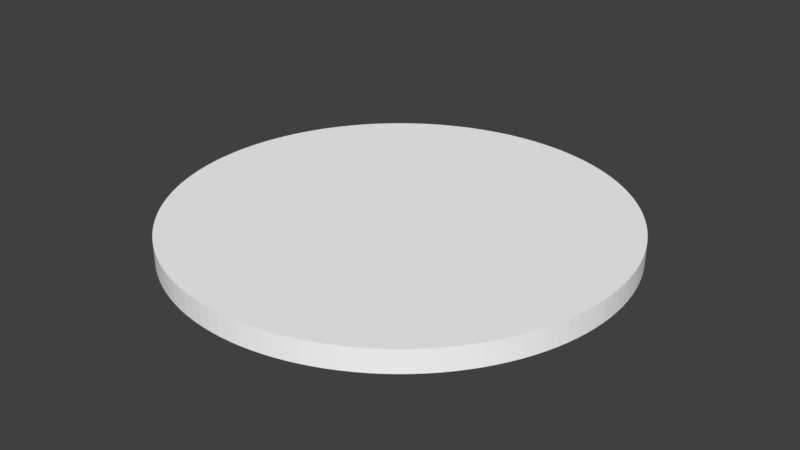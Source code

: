 # Source: cylinder.blend  (saved by Blender 2.79.0; exported with 4.5.12 LTS)
import bpy
from mathutils import Matrix  # noqa: F401  (used for matrix-valued properties, if any)

bpy.ops.wm.read_factory_settings(use_empty=True)
scene = bpy.context.scene
scene.name = 'Scene'

# ---- collections
col_collection_1 = bpy.data.collections.new('Collection 1'); scene.collection.children.link(col_collection_1)

# ---- materials (node trees are filled in below, after node groups)
mat_floor_material = bpy.data.materials.new('Floor Material')
mat_floor_material.alpha_threshold = 0.0
mat_floor_material.use_transparent_shadow = False
mat_floor_material.diffuse_color = (1.0, 1.0, 1.0, 1.0)
mat_floor_material.roughness = 0.5
mat_floor_material.specular_intensity = 0.0

# ---- material node trees

# ---- world
world_world = bpy.data.worlds.new('World'); scene.world = world_world
world_world.color = (0.05088, 0.05088, 0.05088)
world_world.use_sun_shadow = False
world_world.sun_shadow_jitter_overblur = 0.0
world_world.cycles.sampling_method = 'MANUAL'

# ---- meshes
me_cylinder = bpy.data.meshes.new('Cylinder')
me_cylinder.from_pydata([(0.0, 1.0, -0.5), (0.0, 1.0, 0.5), (0.04907, 0.9988, -0.5), (0.04907, 0.9988, 0.5), (0.09802, 0.9952, -0.5), (0.09802, 0.9952, 0.5), (0.1467, 0.9892, -0.5), (0.1467, 0.9892, 0.5), (0.1951, 0.9808, -0.5), (0.1951, 0.9808, 0.5), (0.243, 0.97, -0.5), (0.243, 0.97, 0.5), (0.2903, 0.9569, -0.5), (0.2903, 0.9569, 0.5), (0.3369, 0.9415, -0.5), (0.3369, 0.9415, 0.5), (0.3827, 0.9239, -0.5), (0.3827, 0.9239, 0.5), (0.4276, 0.904, -0.5), (0.4276, 0.904, 0.5), (0.4714, 0.8819, -0.5), (0.4714, 0.8819, 0.5), (0.5141, 0.8577, -0.5), (0.5141, 0.8577, 0.5), (0.5556, 0.8315, -0.5), (0.5556, 0.8315, 0.5), (0.5957, 0.8032, -0.5), (0.5957, 0.8032, 0.5), (0.6344, 0.773, -0.5), (0.6344, 0.773, 0.5), (0.6716, 0.741, -0.5), (0.6716, 0.741, 0.5), (0.7071, 0.7071, -0.5), (0.7071, 0.7071, 0.5), (0.741, 0.6716, -0.5), (0.741, 0.6716, 0.5), (0.773, 0.6344, -0.5), (0.773, 0.6344, 0.5), (0.8032, 0.5957, -0.5), (0.8032, 0.5957, 0.5), (0.8315, 0.5556, -0.5), (0.8315, 0.5556, 0.5), (0.8577, 0.5141, -0.5), (0.8577, 0.5141, 0.5), (0.8819, 0.4714, -0.5), (0.8819, 0.4714, 0.5), (0.904, 0.4276, -0.5), (0.904, 0.4276, 0.5), (0.9239, 0.3827, -0.5), (0.9239, 0.3827, 0.5), (0.9415, 0.3369, -0.5), (0.9415, 0.3369, 0.5), (0.9569, 0.2903, -0.5), (0.9569, 0.2903, 0.5), (0.97, 0.243, -0.5), (0.97, 0.243, 0.5), (0.9808, 0.1951, -0.5), (0.9808, 0.1951, 0.5), (0.9892, 0.1467, -0.5), (0.9892, 0.1467, 0.5), (0.9952, 0.09802, -0.5), (0.9952, 0.09802, 0.5), (0.9988, 0.04907, -0.5), (0.9988, 0.04907, 0.5), (1.0, -4.013e-07, -0.5), (1.0, -4.013e-07, 0.5), (0.9988, -0.04907, -0.5), (0.9988, -0.04907, 0.5), (0.9952, -0.09802, -0.5), (0.9952, -0.09802, 0.5), (0.9892, -0.1467, -0.5), (0.9892, -0.1467, 0.5), (0.9808, -0.1951, -0.5), (0.9808, -0.1951, 0.5), (0.97, -0.243, -0.5), (0.97, -0.243, 0.5), (0.9569, -0.2903, -0.5), (0.9569, -0.2903, 0.5), (0.9415, -0.3369, -0.5), (0.9415, -0.3369, 0.5), (0.9239, -0.3827, -0.5), (0.9239, -0.3827, 0.5), (0.904, -0.4276, -0.5), (0.904, -0.4276, 0.5), (0.8819, -0.4714, -0.5), (0.8819, -0.4714, 0.5), (0.8577, -0.5141, -0.5), (0.8577, -0.5141, 0.5), (0.8315, -0.5556, -0.5), (0.8315, -0.5556, 0.5), (0.8032, -0.5957, -0.5), (0.8032, -0.5957, 0.5), (0.773, -0.6344, -0.5), (0.773, -0.6344, 0.5), (0.741, -0.6716, -0.5), (0.741, -0.6716, 0.5), (0.7071, -0.7071, -0.5), (0.7071, -0.7071, 0.5), (0.6716, -0.741, -0.5), (0.6716, -0.741, 0.5), (0.6344, -0.773, -0.5), (0.6344, -0.773, 0.5), (0.5957, -0.8032, -0.5), (0.5957, -0.8032, 0.5), (0.5556, -0.8315, -0.5), (0.5556, -0.8315, 0.5), (0.5141, -0.8577, -0.5), (0.5141, -0.8577, 0.5), (0.4714, -0.8819, -0.5), (0.4714, -0.8819, 0.5), (0.4276, -0.904, -0.5), (0.4276, -0.904, 0.5), (0.3827, -0.9239, -0.5), (0.3827, -0.9239, 0.5), (0.3369, -0.9415, -0.5), (0.3369, -0.9415, 0.5), (0.2903, -0.9569, -0.5), (0.2903, -0.9569, 0.5), (0.243, -0.97, -0.5), (0.243, -0.97, 0.5), (0.1951, -0.9808, -0.5), (0.1951, -0.9808, 0.5), (0.1467, -0.9892, -0.5), (0.1467, -0.9892, 0.5), (0.09802, -0.9952, -0.5), (0.09802, -0.9952, 0.5), (0.04907, -0.9988, -0.5), (0.04907, -0.9988, 0.5), (1.82e-06, -1.0, -0.5), (1.82e-06, -1.0, 0.5), (-0.04907, -0.9988, -0.5), (-0.04907, -0.9988, 0.5), (-0.09802, -0.9952, -0.5), (-0.09802, -0.9952, 0.5), (-0.1467, -0.9892, -0.5), (-0.1467, -0.9892, 0.5), (-0.1951, -0.9808, -0.5), (-0.1951, -0.9808, 0.5), (-0.243, -0.97, -0.5), (-0.243, -0.97, 0.5), (-0.2903, -0.9569, -0.5), (-0.2903, -0.9569, 0.5), (-0.3369, -0.9415, -0.5), (-0.3369, -0.9415, 0.5), (-0.3827, -0.9239, -0.5), (-0.3827, -0.9239, 0.5), (-0.4276, -0.904, -0.5), (-0.4276, -0.904, 0.5), (-0.4714, -0.8819, -0.5), (-0.4714, -0.8819, 0.5), (-0.5141, -0.8577, -0.5), (-0.5141, -0.8577, 0.5), (-0.5556, -0.8315, -0.5), (-0.5556, -0.8315, 0.5), (-0.5957, -0.8032, -0.5), (-0.5957, -0.8032, 0.5), (-0.6344, -0.773, -0.5), (-0.6344, -0.773, 0.5), (-0.6716, -0.741, -0.5), (-0.6716, -0.741, 0.5), (-0.7071, -0.7071, -0.5), (-0.7071, -0.7071, 0.5), (-0.7409, -0.6716, -0.5), (-0.7409, -0.6716, 0.5), (-0.773, -0.6344, -0.5), (-0.773, -0.6344, 0.5), (-0.8032, -0.5957, -0.5), (-0.8032, -0.5957, 0.5), (-0.8315, -0.5556, -0.5), (-0.8315, -0.5556, 0.5), (-0.8577, -0.5141, -0.5), (-0.8577, -0.5141, 0.5), (-0.8819, -0.4714, -0.5), (-0.8819, -0.4714, 0.5), (-0.904, -0.4276, -0.5), (-0.904, -0.4276, 0.5), (-0.9239, -0.3827, -0.5), (-0.9239, -0.3827, 0.5), (-0.9415, -0.3369, -0.5), (-0.9415, -0.3369, 0.5), (-0.9569, -0.2903, -0.5), (-0.9569, -0.2903, 0.5), (-0.97, -0.243, -0.5), (-0.97, -0.243, 0.5), (-0.9808, -0.1951, -0.5), (-0.9808, -0.1951, 0.5), (-0.9892, -0.1467, -0.5), (-0.9892, -0.1467, 0.5), (-0.9952, -0.09802, -0.5), (-0.9952, -0.09802, 0.5), (-0.9988, -0.04907, -0.5), (-0.9988, -0.04907, 0.5), (-1.0, -1.419e-06, -0.5), (-1.0, -1.419e-06, 0.5), (-0.9988, 0.04907, -0.5), (-0.9988, 0.04907, 0.5), (-0.9952, 0.09802, -0.5), (-0.9952, 0.09802, 0.5), (-0.9892, 0.1467, -0.5), (-0.9892, 0.1467, 0.5), (-0.9808, 0.1951, -0.5), (-0.9808, 0.1951, 0.5), (-0.97, 0.243, -0.5), (-0.97, 0.243, 0.5), (-0.9569, 0.2903, -0.5), (-0.9569, 0.2903, 0.5), (-0.9415, 0.3369, -0.5), (-0.9415, 0.3369, 0.5), (-0.9239, 0.3827, -0.5), (-0.9239, 0.3827, 0.5), (-0.904, 0.4276, -0.5), (-0.904, 0.4276, 0.5), (-0.8819, 0.4714, -0.5), (-0.8819, 0.4714, 0.5), (-0.8577, 0.5141, -0.5), (-0.8577, 0.5141, 0.5), (-0.8315, 0.5556, -0.5), (-0.8315, 0.5556, 0.5), (-0.8032, 0.5957, -0.5), (-0.8032, 0.5957, 0.5), (-0.773, 0.6344, -0.5), (-0.773, 0.6344, 0.5), (-0.741, 0.6716, -0.5), (-0.741, 0.6716, 0.5), (-0.7071, 0.7071, -0.5), (-0.7071, 0.7071, 0.5), (-0.6716, 0.741, -0.5), (-0.6716, 0.741, 0.5), (-0.6344, 0.773, -0.5), (-0.6344, 0.773, 0.5), (-0.5957, 0.8032, -0.5), (-0.5957, 0.8032, 0.5), (-0.5556, 0.8315, -0.5), (-0.5556, 0.8315, 0.5), (-0.5141, 0.8577, -0.5), (-0.5141, 0.8577, 0.5), (-0.4714, 0.8819, -0.5), (-0.4714, 0.8819, 0.5), (-0.4276, 0.904, -0.5), (-0.4276, 0.904, 0.5), (-0.3827, 0.9239, -0.5), (-0.3827, 0.9239, 0.5), (-0.3369, 0.9415, -0.5), (-0.3369, 0.9415, 0.5), (-0.2903, 0.9569, -0.5), (-0.2903, 0.9569, 0.5), (-0.243, 0.97, -0.5), (-0.243, 0.97, 0.5), (-0.1951, 0.9808, -0.5), (-0.1951, 0.9808, 0.5), (-0.1467, 0.9892, -0.5), (-0.1467, 0.9892, 0.5), (-0.09801, 0.9952, -0.5), (-0.09801, 0.9952, 0.5), (-0.04906, 0.9988, -0.5), (-0.04906, 0.9988, 0.5)], [], [(0, 1, 3, 2), (2, 3, 5, 4), (4, 5, 7, 6), (6, 7, 9, 8), (8, 9, 11, 10), (10, 11, 13, 12), (12, 13, 15, 14), (14, 15, 17, 16), (16, 17, 19, 18), (18, 19, 21, 20), (20, 21, 23, 22), (22, 23, 25, 24), (24, 25, 27, 26), (26, 27, 29, 28), (28, 29, 31, 30), (30, 31, 33, 32), (32, 33, 35, 34), (34, 35, 37, 36), (36, 37, 39, 38), (38, 39, 41, 40), (40, 41, 43, 42), (42, 43, 45, 44), (44, 45, 47, 46), (46, 47, 49, 48), (48, 49, 51, 50), (50, 51, 53, 52), (52, 53, 55, 54), (54, 55, 57, 56), (56, 57, 59, 58), (58, 59, 61, 60), (60, 61, 63, 62), (62, 63, 65, 64), (64, 65, 67, 66), (66, 67, 69, 68), (68, 69, 71, 70), (70, 71, 73, 72), (72, 73, 75, 74), (74, 75, 77, 76), (76, 77, 79, 78), (78, 79, 81, 80), (80, 81, 83, 82), (82, 83, 85, 84), (84, 85, 87, 86), (86, 87, 89, 88), (88, 89, 91, 90), (90, 91, 93, 92), (92, 93, 95, 94), (94, 95, 97, 96), (96, 97, 99, 98), (98, 99, 101, 100), (100, 101, 103, 102), (102, 103, 105, 104), (104, 105, 107, 106), (106, 107, 109, 108), (108, 109, 111, 110), (110, 111, 113, 112), (112, 113, 115, 114), (114, 115, 117, 116), (116, 117, 119, 118), (118, 119, 121, 120), (120, 121, 123, 122), (122, 123, 125, 124), (124, 125, 127, 126), (126, 127, 129, 128), (128, 129, 131, 130), (130, 131, 133, 132), (132, 133, 135, 134), (134, 135, 137, 136), (136, 137, 139, 138), (138, 139, 141, 140), (140, 141, 143, 142), (142, 143, 145, 144), (144, 145, 147, 146), (146, 147, 149, 148), (148, 149, 151, 150), (150, 151, 153, 152), (152, 153, 155, 154), (154, 155, 157, 156), (156, 157, 159, 158), (158, 159, 161, 160), (160, 161, 163, 162), (162, 163, 165, 164), (164, 165, 167, 166), (166, 167, 169, 168), (168, 169, 171, 170), (170, 171, 173, 172), (172, 173, 175, 174), (174, 175, 177, 176), (176, 177, 179, 178), (178, 179, 181, 180), (180, 181, 183, 182), (182, 183, 185, 184), (184, 185, 187, 186), (186, 187, 189, 188), (188, 189, 191, 190), (190, 191, 193, 192), (192, 193, 195, 194), (194, 195, 197, 196), (196, 197, 199, 198), (198, 199, 201, 200), (200, 201, 203, 202), (202, 203, 205, 204), (204, 205, 207, 206), (206, 207, 209, 208), (208, 209, 211, 210), (210, 211, 213, 212), (212, 213, 215, 214), (214, 215, 217, 216), (216, 217, 219, 218), (218, 219, 221, 220), (220, 221, 223, 222), (222, 223, 225, 224), (224, 225, 227, 226), (226, 227, 229, 228), (228, 229, 231, 230), (230, 231, 233, 232), (232, 233, 235, 234), (234, 235, 237, 236), (236, 237, 239, 238), (238, 239, 241, 240), (240, 241, 243, 242), (242, 243, 245, 244), (244, 245, 247, 246), (246, 247, 249, 248), (248, 249, 251, 250), (250, 251, 253, 252), (3, 1, 255, 253, 251, 249, 247, 245, 243, 241, 239, 237, 235, 233, 231, 229, 227, 225, 223, 221, 219, 217, 215, 213, 211, 209, 207, 205, 203, 201, 199, 197, 195, 193, 191, 189, 187, 185, 183, 181, 179, 177, 175, 173, 171, 169, 167, 165, 163, 161, 159, 157, 155, 153, 151, 149, 147, 145, 143, 141, 139, 137, 135, 133, 131, 129, 127, 125, 123, 121, 119, 117, 115, 113, 111, 109, 107, 105, 103, 101, 99, 97, 95, 93, 91, 89, 87, 85, 83, 81, 79, 77, 75, 73, 71, 69, 67, 65, 63, 61, 59, 57, 55, 53, 51, 49, 47, 45, 43, 41, 39, 37, 35, 33, 31, 29, 27, 25, 23, 21, 19, 17, 15, 13, 11, 9, 7, 5), (252, 253, 255, 254), (254, 255, 1, 0), (0, 2, 4, 6, 8, 10, 12, 14, 16, 18, 20, 22, 24, 26, 28, 30, 32, 34, 36, 38, 40, 42, 44, 46, 48, 50, 52, 54, 56, 58, 60, 62, 64, 66, 68, 70, 72, 74, 76, 78, 80, 82, 84, 86, 88, 90, 92, 94, 96, 98, 100, 102, 104, 106, 108, 110, 112, 114, 116, 118, 120, 122, 124, 126, 128, 130, 132, 134, 136, 138, 140, 142, 144, 146, 148, 150, 152, 154, 156, 158, 160, 162, 164, 166, 168, 170, 172, 174, 176, 178, 180, 182, 184, 186, 188, 190, 192, 194, 196, 198, 200, 202, 204, 206, 208, 210, 212, 214, 216, 218, 220, 222, 224, 226, 228, 230, 232, 234, 236, 238, 240, 242, 244, 246, 248, 250, 252, 254)])
me_cylinder.materials.append(mat_floor_material)
me_cylinder.use_remesh_preserve_volume = False
me_cylinder.use_remesh_preserve_attributes = False
me_cylinder.use_mirror_vertex_groups = False
me_cylinder.update()

# ---- objects
ob_floor = bpy.data.objects.new('Floor', me_cylinder)

# ---- transforms, parenting, visibility, modifiers, constraints
ob_floor.location = (0.0, 0.0, 0.0)
ob_floor.scale = (10.0, 10.0, 1.0)
ob_floor.lineart.crease_threshold = 0.0

# ---- collection membership
col_collection_1.objects.link(ob_floor)

# ---- scene / render settings (as saved in the file)
scene.frame_start = 1; scene.frame_end = 250; scene.frame_set(1)
scene.render.engine = 'BLENDER_EEVEE_NEXT'
scene.render.resolution_percentage = 50
scene.render.dither_intensity = 0.0
scene.cycles.use_denoising = False
scene.cycles.samples = 128
scene.cycles.sampling_pattern = 'TABULATED_SOBOL'
scene.cycles.use_adaptive_sampling = False
scene.cycles.use_light_tree = False
scene.cycles.blur_glossy = 0.0
scene.cycles.sample_clamp_indirect = 0.0
scene.view_settings.view_transform = 'Standard'
bpy.context.view_layer.update()

# ---- added for rendering (the .blend has no active camera and no usable light): camera, sun
cam_auto = bpy.data.cameras.new('AutoCamera')
cam_auto.lens = 50.0
cam_auto.sensor_width = 36.0
cam_auto.clip_end = 1000.0
ob_auto_camera = bpy.data.objects.new('AutoCamera', cam_auto)
scene.collection.objects.link(ob_auto_camera)
ob_auto_camera.location = (26.1857, -31.4228, 20.9485)
ob_auto_camera.rotation_euler = (1.09748, -7.21219e-08, 0.694738)
scene.camera = ob_auto_camera
light_auto_sun = bpy.data.lights.new('AutoSun', 'SUN')
light_auto_sun.energy = 3.0
light_auto_sun.angle = 0.0523599
ob_auto_sun = bpy.data.objects.new('AutoSun', light_auto_sun)
scene.collection.objects.link(ob_auto_sun)
ob_auto_sun.rotation_euler = (0.872665, 0.174533, 0.523599)
bpy.context.view_layer.update()
